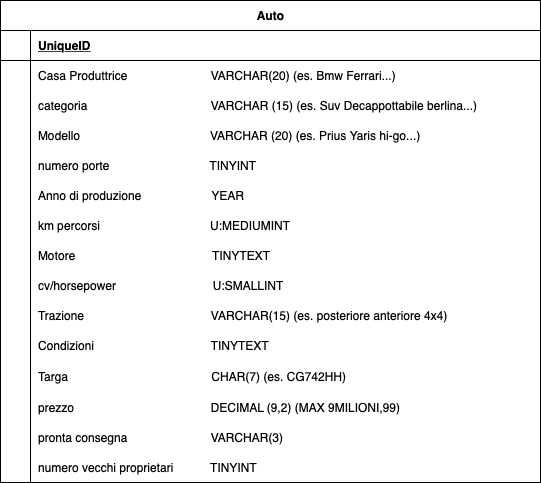

The diagram above was exported from draw.io. Its source (the exported page's mxGraphModel, read from the mxfile embedded in the PNG):
<mxGraphModel dx="954" dy="624" grid="1" gridSize="10" guides="1" tooltips="1" connect="1" arrows="1" fold="1" page="1" pageScale="1" pageWidth="827" pageHeight="1169" math="0" shadow="0">
  <root>
    <mxCell id="0" />
    <mxCell id="1" parent="0" />
    <mxCell id="u-ETocnEzAh5BrIGXnLw-1" value="Auto" style="shape=table;startSize=30;container=1;collapsible=1;childLayout=tableLayout;fixedRows=1;rowLines=0;fontStyle=1;align=center;resizeLast=1;html=1;" vertex="1" parent="1">
      <mxGeometry x="74" y="98" width="540" height="482" as="geometry" />
    </mxCell>
    <mxCell id="u-ETocnEzAh5BrIGXnLw-2" value="" style="shape=tableRow;horizontal=0;startSize=0;swimlaneHead=0;swimlaneBody=0;fillColor=none;collapsible=0;dropTarget=0;points=[[0,0.5],[1,0.5]];portConstraint=eastwest;top=0;left=0;right=0;bottom=1;" vertex="1" parent="u-ETocnEzAh5BrIGXnLw-1">
      <mxGeometry y="30" width="540" height="30" as="geometry" />
    </mxCell>
    <mxCell id="u-ETocnEzAh5BrIGXnLw-3" value="" style="shape=partialRectangle;connectable=0;fillColor=none;top=0;left=0;bottom=0;right=0;fontStyle=1;overflow=hidden;whiteSpace=wrap;html=1;" vertex="1" parent="u-ETocnEzAh5BrIGXnLw-2">
      <mxGeometry width="30" height="30" as="geometry">
        <mxRectangle width="30" height="30" as="alternateBounds" />
      </mxGeometry>
    </mxCell>
    <mxCell id="u-ETocnEzAh5BrIGXnLw-4" value="UniqueID" style="shape=partialRectangle;connectable=0;fillColor=none;top=0;left=0;bottom=0;right=0;align=left;spacingLeft=6;fontStyle=5;overflow=hidden;whiteSpace=wrap;html=1;" vertex="1" parent="u-ETocnEzAh5BrIGXnLw-2">
      <mxGeometry x="30" width="510" height="30" as="geometry">
        <mxRectangle width="510" height="30" as="alternateBounds" />
      </mxGeometry>
    </mxCell>
    <mxCell id="u-ETocnEzAh5BrIGXnLw-5" value="" style="shape=tableRow;horizontal=0;startSize=0;swimlaneHead=0;swimlaneBody=0;fillColor=none;collapsible=0;dropTarget=0;points=[[0,0.5],[1,0.5]];portConstraint=eastwest;top=0;left=0;right=0;bottom=0;" vertex="1" parent="u-ETocnEzAh5BrIGXnLw-1">
      <mxGeometry y="60" width="540" height="30" as="geometry" />
    </mxCell>
    <mxCell id="u-ETocnEzAh5BrIGXnLw-6" value="" style="shape=partialRectangle;connectable=0;fillColor=none;top=0;left=0;bottom=0;right=0;editable=1;overflow=hidden;whiteSpace=wrap;html=1;" vertex="1" parent="u-ETocnEzAh5BrIGXnLw-5">
      <mxGeometry width="30" height="30" as="geometry">
        <mxRectangle width="30" height="30" as="alternateBounds" />
      </mxGeometry>
    </mxCell>
    <mxCell id="u-ETocnEzAh5BrIGXnLw-7" value="Casa Produttrice &amp;nbsp; &amp;nbsp; &amp;nbsp; &amp;nbsp; &amp;nbsp; &amp;nbsp; &amp;nbsp; &amp;nbsp; &amp;nbsp; &amp;nbsp; &amp;nbsp; &amp;nbsp; VARCHAR(20) (es. Bmw Ferrari...)" style="shape=partialRectangle;connectable=0;fillColor=none;top=0;left=0;bottom=0;right=0;align=left;spacingLeft=6;overflow=hidden;whiteSpace=wrap;html=1;" vertex="1" parent="u-ETocnEzAh5BrIGXnLw-5">
      <mxGeometry x="30" width="510" height="30" as="geometry">
        <mxRectangle width="510" height="30" as="alternateBounds" />
      </mxGeometry>
    </mxCell>
    <mxCell id="u-ETocnEzAh5BrIGXnLw-54" value="" style="shape=tableRow;horizontal=0;startSize=0;swimlaneHead=0;swimlaneBody=0;fillColor=none;collapsible=0;dropTarget=0;points=[[0,0.5],[1,0.5]];portConstraint=eastwest;top=0;left=0;right=0;bottom=0;movable=1;resizable=1;rotatable=1;deletable=1;editable=1;locked=0;connectable=1;" vertex="1" parent="u-ETocnEzAh5BrIGXnLw-1">
      <mxGeometry y="90" width="540" height="30" as="geometry" />
    </mxCell>
    <mxCell id="u-ETocnEzAh5BrIGXnLw-55" value="" style="shape=partialRectangle;connectable=0;fillColor=none;top=0;left=0;bottom=0;right=0;editable=1;overflow=hidden;whiteSpace=wrap;html=1;" vertex="1" parent="u-ETocnEzAh5BrIGXnLw-54">
      <mxGeometry width="30" height="30" as="geometry">
        <mxRectangle width="30" height="30" as="alternateBounds" />
      </mxGeometry>
    </mxCell>
    <mxCell id="u-ETocnEzAh5BrIGXnLw-56" value="categoria &amp;nbsp; &amp;nbsp; &amp;nbsp; &amp;nbsp; &amp;nbsp; &amp;nbsp; &amp;nbsp; &amp;nbsp; &amp;nbsp; &amp;nbsp; &amp;nbsp; &amp;nbsp; &amp;nbsp; &amp;nbsp; &amp;nbsp; &amp;nbsp; &amp;nbsp; &amp;nbsp; VARCHAR (15) (es. Suv Decappottabile berlina...)" style="shape=partialRectangle;connectable=0;fillColor=none;top=0;left=0;bottom=0;right=0;align=left;spacingLeft=6;overflow=hidden;whiteSpace=wrap;html=1;" vertex="1" parent="u-ETocnEzAh5BrIGXnLw-54">
      <mxGeometry x="30" width="510" height="30" as="geometry">
        <mxRectangle width="510" height="30" as="alternateBounds" />
      </mxGeometry>
    </mxCell>
    <mxCell id="u-ETocnEzAh5BrIGXnLw-8" value="" style="shape=tableRow;horizontal=0;startSize=0;swimlaneHead=0;swimlaneBody=0;fillColor=none;collapsible=0;dropTarget=0;points=[[0,0.5],[1,0.5]];portConstraint=eastwest;top=0;left=0;right=0;bottom=0;" vertex="1" parent="u-ETocnEzAh5BrIGXnLw-1">
      <mxGeometry y="120" width="540" height="30" as="geometry" />
    </mxCell>
    <mxCell id="u-ETocnEzAh5BrIGXnLw-9" value="" style="shape=partialRectangle;connectable=0;fillColor=none;top=0;left=0;bottom=0;right=0;editable=1;overflow=hidden;whiteSpace=wrap;html=1;" vertex="1" parent="u-ETocnEzAh5BrIGXnLw-8">
      <mxGeometry width="30" height="30" as="geometry">
        <mxRectangle width="30" height="30" as="alternateBounds" />
      </mxGeometry>
    </mxCell>
    <mxCell id="u-ETocnEzAh5BrIGXnLw-10" value="Modello &amp;nbsp; &amp;nbsp; &amp;nbsp; &amp;nbsp; &amp;nbsp; &amp;nbsp; &amp;nbsp; &amp;nbsp; &amp;nbsp; &amp;nbsp; &amp;nbsp; &amp;nbsp; &amp;nbsp; &amp;nbsp; &amp;nbsp; &amp;nbsp; &amp;nbsp; &amp;nbsp; &amp;nbsp; VARCHAR (20) (es. Prius Yaris hi-go...)" style="shape=partialRectangle;connectable=0;fillColor=none;top=0;left=0;bottom=0;right=0;align=left;spacingLeft=6;overflow=hidden;whiteSpace=wrap;html=1;" vertex="1" parent="u-ETocnEzAh5BrIGXnLw-8">
      <mxGeometry x="30" width="510" height="30" as="geometry">
        <mxRectangle width="510" height="30" as="alternateBounds" />
      </mxGeometry>
    </mxCell>
    <mxCell id="u-ETocnEzAh5BrIGXnLw-57" value="" style="shape=tableRow;horizontal=0;startSize=0;swimlaneHead=0;swimlaneBody=0;fillColor=none;collapsible=0;dropTarget=0;points=[[0,0.5],[1,0.5]];portConstraint=eastwest;top=0;left=0;right=0;bottom=0;movable=1;resizable=1;rotatable=1;deletable=1;editable=1;locked=0;connectable=1;" vertex="1" parent="u-ETocnEzAh5BrIGXnLw-1">
      <mxGeometry y="150" width="540" height="30" as="geometry" />
    </mxCell>
    <mxCell id="u-ETocnEzAh5BrIGXnLw-58" value="" style="shape=partialRectangle;connectable=0;fillColor=none;top=0;left=0;bottom=0;right=0;editable=1;overflow=hidden;whiteSpace=wrap;html=1;" vertex="1" parent="u-ETocnEzAh5BrIGXnLw-57">
      <mxGeometry width="30" height="30" as="geometry">
        <mxRectangle width="30" height="30" as="alternateBounds" />
      </mxGeometry>
    </mxCell>
    <mxCell id="u-ETocnEzAh5BrIGXnLw-59" value="numero porte &amp;nbsp; &amp;nbsp; &amp;nbsp; &amp;nbsp; &amp;nbsp; &amp;nbsp; &amp;nbsp; &amp;nbsp; &amp;nbsp; &amp;nbsp; &amp;nbsp; &amp;nbsp; &amp;nbsp; &amp;nbsp; &amp;nbsp;TINYINT" style="shape=partialRectangle;connectable=0;fillColor=none;top=0;left=0;bottom=0;right=0;align=left;spacingLeft=6;overflow=hidden;whiteSpace=wrap;html=1;" vertex="1" parent="u-ETocnEzAh5BrIGXnLw-57">
      <mxGeometry x="30" width="510" height="30" as="geometry">
        <mxRectangle width="510" height="30" as="alternateBounds" />
      </mxGeometry>
    </mxCell>
    <mxCell id="u-ETocnEzAh5BrIGXnLw-11" value="" style="shape=tableRow;horizontal=0;startSize=0;swimlaneHead=0;swimlaneBody=0;fillColor=none;collapsible=0;dropTarget=0;points=[[0,0.5],[1,0.5]];portConstraint=eastwest;top=0;left=0;right=0;bottom=0;" vertex="1" parent="u-ETocnEzAh5BrIGXnLw-1">
      <mxGeometry y="180" width="540" height="30" as="geometry" />
    </mxCell>
    <mxCell id="u-ETocnEzAh5BrIGXnLw-12" value="" style="shape=partialRectangle;connectable=0;fillColor=none;top=0;left=0;bottom=0;right=0;editable=1;overflow=hidden;whiteSpace=wrap;html=1;" vertex="1" parent="u-ETocnEzAh5BrIGXnLw-11">
      <mxGeometry width="30" height="30" as="geometry">
        <mxRectangle width="30" height="30" as="alternateBounds" />
      </mxGeometry>
    </mxCell>
    <mxCell id="u-ETocnEzAh5BrIGXnLw-13" value="Anno di produzione &amp;nbsp; &amp;nbsp; &amp;nbsp; &amp;nbsp; &amp;nbsp; &amp;nbsp; &amp;nbsp; &amp;nbsp; &amp;nbsp; &amp;nbsp; YEAR" style="shape=partialRectangle;connectable=0;fillColor=none;top=0;left=0;bottom=0;right=0;align=left;spacingLeft=6;overflow=hidden;whiteSpace=wrap;html=1;" vertex="1" parent="u-ETocnEzAh5BrIGXnLw-11">
      <mxGeometry x="30" width="510" height="30" as="geometry">
        <mxRectangle width="510" height="30" as="alternateBounds" />
      </mxGeometry>
    </mxCell>
    <mxCell id="u-ETocnEzAh5BrIGXnLw-27" value="" style="shape=tableRow;horizontal=0;startSize=0;swimlaneHead=0;swimlaneBody=0;fillColor=none;collapsible=0;dropTarget=0;points=[[0,0.5],[1,0.5]];portConstraint=eastwest;top=0;left=0;right=0;bottom=0;" vertex="1" parent="u-ETocnEzAh5BrIGXnLw-1">
      <mxGeometry y="210" width="540" height="30" as="geometry" />
    </mxCell>
    <mxCell id="u-ETocnEzAh5BrIGXnLw-28" value="" style="shape=partialRectangle;connectable=0;fillColor=none;top=0;left=0;bottom=0;right=0;editable=1;overflow=hidden;whiteSpace=wrap;html=1;" vertex="1" parent="u-ETocnEzAh5BrIGXnLw-27">
      <mxGeometry width="30" height="30" as="geometry">
        <mxRectangle width="30" height="30" as="alternateBounds" />
      </mxGeometry>
    </mxCell>
    <mxCell id="u-ETocnEzAh5BrIGXnLw-29" value="km percorsi &amp;nbsp; &amp;nbsp; &amp;nbsp; &amp;nbsp; &amp;nbsp; &amp;nbsp; &amp;nbsp; &amp;nbsp; &amp;nbsp; &amp;nbsp; &amp;nbsp; &amp;nbsp; &amp;nbsp; &amp;nbsp; &amp;nbsp; &amp;nbsp; U:MEDIUMINT" style="shape=partialRectangle;connectable=0;fillColor=none;top=0;left=0;bottom=0;right=0;align=left;spacingLeft=6;overflow=hidden;whiteSpace=wrap;html=1;" vertex="1" parent="u-ETocnEzAh5BrIGXnLw-27">
      <mxGeometry x="30" width="510" height="30" as="geometry">
        <mxRectangle width="510" height="30" as="alternateBounds" />
      </mxGeometry>
    </mxCell>
    <mxCell id="u-ETocnEzAh5BrIGXnLw-36" value="" style="shape=tableRow;horizontal=0;startSize=0;swimlaneHead=0;swimlaneBody=0;fillColor=none;collapsible=0;dropTarget=0;points=[[0,0.5],[1,0.5]];portConstraint=eastwest;top=0;left=0;right=0;bottom=0;movable=1;resizable=1;rotatable=1;deletable=1;editable=1;locked=0;connectable=1;" vertex="1" parent="u-ETocnEzAh5BrIGXnLw-1">
      <mxGeometry y="240" width="540" height="30" as="geometry" />
    </mxCell>
    <mxCell id="u-ETocnEzAh5BrIGXnLw-37" value="" style="shape=partialRectangle;connectable=0;fillColor=none;top=0;left=0;bottom=0;right=0;editable=1;overflow=hidden;whiteSpace=wrap;html=1;" vertex="1" parent="u-ETocnEzAh5BrIGXnLw-36">
      <mxGeometry width="30" height="30" as="geometry">
        <mxRectangle width="30" height="30" as="alternateBounds" />
      </mxGeometry>
    </mxCell>
    <mxCell id="u-ETocnEzAh5BrIGXnLw-38" value="Motore &amp;nbsp; &amp;nbsp; &amp;nbsp; &amp;nbsp; &amp;nbsp; &amp;nbsp; &amp;nbsp; &amp;nbsp; &amp;nbsp; &amp;nbsp; &amp;nbsp; &amp;nbsp; &amp;nbsp; &amp;nbsp; &amp;nbsp; &amp;nbsp; &amp;nbsp; &amp;nbsp; &amp;nbsp; &amp;nbsp; TINYTEXT" style="shape=partialRectangle;connectable=0;fillColor=none;top=0;left=0;bottom=0;right=0;align=left;spacingLeft=6;overflow=hidden;whiteSpace=wrap;html=1;" vertex="1" parent="u-ETocnEzAh5BrIGXnLw-36">
      <mxGeometry x="30" width="510" height="30" as="geometry">
        <mxRectangle width="510" height="30" as="alternateBounds" />
      </mxGeometry>
    </mxCell>
    <mxCell id="u-ETocnEzAh5BrIGXnLw-30" value="" style="shape=tableRow;horizontal=0;startSize=0;swimlaneHead=0;swimlaneBody=0;fillColor=none;collapsible=0;dropTarget=0;points=[[0,0.5],[1,0.5]];portConstraint=eastwest;top=0;left=0;right=0;bottom=0;" vertex="1" parent="u-ETocnEzAh5BrIGXnLw-1">
      <mxGeometry y="270" width="540" height="30" as="geometry" />
    </mxCell>
    <mxCell id="u-ETocnEzAh5BrIGXnLw-31" value="" style="shape=partialRectangle;connectable=0;fillColor=none;top=0;left=0;bottom=0;right=0;editable=1;overflow=hidden;whiteSpace=wrap;html=1;" vertex="1" parent="u-ETocnEzAh5BrIGXnLw-30">
      <mxGeometry width="30" height="30" as="geometry">
        <mxRectangle width="30" height="30" as="alternateBounds" />
      </mxGeometry>
    </mxCell>
    <mxCell id="u-ETocnEzAh5BrIGXnLw-32" value="cv/horsepower &amp;nbsp; &amp;nbsp; &amp;nbsp; &amp;nbsp; &amp;nbsp; &amp;nbsp; &amp;nbsp; &amp;nbsp; &amp;nbsp; &amp;nbsp; &amp;nbsp; &amp;nbsp; &amp;nbsp; &amp;nbsp; U:SMALLINT" style="shape=partialRectangle;connectable=0;fillColor=none;top=0;left=0;bottom=0;right=0;align=left;spacingLeft=6;overflow=hidden;whiteSpace=wrap;html=1;" vertex="1" parent="u-ETocnEzAh5BrIGXnLw-30">
      <mxGeometry x="30" width="510" height="30" as="geometry">
        <mxRectangle width="510" height="30" as="alternateBounds" />
      </mxGeometry>
    </mxCell>
    <mxCell id="u-ETocnEzAh5BrIGXnLw-39" value="" style="shape=tableRow;horizontal=0;startSize=0;swimlaneHead=0;swimlaneBody=0;fillColor=none;collapsible=0;dropTarget=0;points=[[0,0.5],[1,0.5]];portConstraint=eastwest;top=0;left=0;right=0;bottom=0;" vertex="1" parent="u-ETocnEzAh5BrIGXnLw-1">
      <mxGeometry y="300" width="540" height="30" as="geometry" />
    </mxCell>
    <mxCell id="u-ETocnEzAh5BrIGXnLw-40" value="" style="shape=partialRectangle;connectable=0;fillColor=none;top=0;left=0;bottom=0;right=0;editable=1;overflow=hidden;whiteSpace=wrap;html=1;" vertex="1" parent="u-ETocnEzAh5BrIGXnLw-39">
      <mxGeometry width="30" height="30" as="geometry">
        <mxRectangle width="30" height="30" as="alternateBounds" />
      </mxGeometry>
    </mxCell>
    <mxCell id="u-ETocnEzAh5BrIGXnLw-41" value="Trazione &amp;nbsp; &amp;nbsp; &amp;nbsp; &amp;nbsp; &amp;nbsp; &amp;nbsp; &amp;nbsp; &amp;nbsp; &amp;nbsp; &amp;nbsp; &amp;nbsp; &amp;nbsp; &amp;nbsp; &amp;nbsp; &amp;nbsp; &amp;nbsp; &amp;nbsp; &amp;nbsp; &amp;nbsp;VARCHAR(15) (es. posteriore anteriore 4x4)" style="shape=partialRectangle;connectable=0;fillColor=none;top=0;left=0;bottom=0;right=0;align=left;spacingLeft=6;overflow=hidden;whiteSpace=wrap;html=1;" vertex="1" parent="u-ETocnEzAh5BrIGXnLw-39">
      <mxGeometry x="30" width="510" height="30" as="geometry">
        <mxRectangle width="510" height="30" as="alternateBounds" />
      </mxGeometry>
    </mxCell>
    <mxCell id="u-ETocnEzAh5BrIGXnLw-33" value="" style="shape=tableRow;horizontal=0;startSize=0;swimlaneHead=0;swimlaneBody=0;fillColor=none;collapsible=0;dropTarget=0;points=[[0,0.5],[1,0.5]];portConstraint=eastwest;top=0;left=0;right=0;bottom=0;" vertex="1" parent="u-ETocnEzAh5BrIGXnLw-1">
      <mxGeometry y="330" width="540" height="30" as="geometry" />
    </mxCell>
    <mxCell id="u-ETocnEzAh5BrIGXnLw-34" value="" style="shape=partialRectangle;connectable=0;fillColor=none;top=0;left=0;bottom=0;right=0;editable=1;overflow=hidden;whiteSpace=wrap;html=1;" vertex="1" parent="u-ETocnEzAh5BrIGXnLw-33">
      <mxGeometry width="30" height="30" as="geometry">
        <mxRectangle width="30" height="30" as="alternateBounds" />
      </mxGeometry>
    </mxCell>
    <mxCell id="u-ETocnEzAh5BrIGXnLw-35" value="Condizioni &amp;nbsp; &amp;nbsp; &amp;nbsp; &amp;nbsp; &amp;nbsp; &amp;nbsp; &amp;nbsp; &amp;nbsp; &amp;nbsp; &amp;nbsp; &amp;nbsp; &amp;nbsp; &amp;nbsp; &amp;nbsp; &amp;nbsp; &amp;nbsp; &amp;nbsp; TINYTEXT" style="shape=partialRectangle;connectable=0;fillColor=none;top=0;left=0;bottom=0;right=0;align=left;spacingLeft=6;overflow=hidden;whiteSpace=wrap;html=1;" vertex="1" parent="u-ETocnEzAh5BrIGXnLw-33">
      <mxGeometry x="30" width="510" height="30" as="geometry">
        <mxRectangle width="510" height="30" as="alternateBounds" />
      </mxGeometry>
    </mxCell>
    <mxCell id="u-ETocnEzAh5BrIGXnLw-42" value="" style="shape=tableRow;horizontal=0;startSize=0;swimlaneHead=0;swimlaneBody=0;fillColor=none;collapsible=0;dropTarget=0;points=[[0,0.5],[1,0.5]];portConstraint=eastwest;top=0;left=0;right=0;bottom=0;" vertex="1" parent="u-ETocnEzAh5BrIGXnLw-1">
      <mxGeometry y="360" width="540" height="32" as="geometry" />
    </mxCell>
    <mxCell id="u-ETocnEzAh5BrIGXnLw-43" value="" style="shape=partialRectangle;connectable=0;fillColor=none;top=0;left=0;bottom=0;right=0;editable=1;overflow=hidden;whiteSpace=wrap;html=1;" vertex="1" parent="u-ETocnEzAh5BrIGXnLw-42">
      <mxGeometry width="30" height="32" as="geometry">
        <mxRectangle width="30" height="32" as="alternateBounds" />
      </mxGeometry>
    </mxCell>
    <mxCell id="u-ETocnEzAh5BrIGXnLw-44" value="Targa &amp;nbsp; &amp;nbsp; &amp;nbsp; &amp;nbsp; &amp;nbsp; &amp;nbsp; &amp;nbsp; &amp;nbsp; &amp;nbsp; &amp;nbsp; &amp;nbsp; &amp;nbsp; &amp;nbsp; &amp;nbsp; &amp;nbsp; &amp;nbsp; &amp;nbsp; &amp;nbsp; &amp;nbsp; &amp;nbsp; &amp;nbsp; CHAR(7) (es. CG742HH)" style="shape=partialRectangle;connectable=0;fillColor=none;top=0;left=0;bottom=0;right=0;align=left;spacingLeft=6;overflow=hidden;whiteSpace=wrap;html=1;" vertex="1" parent="u-ETocnEzAh5BrIGXnLw-42">
      <mxGeometry x="30" width="510" height="32" as="geometry">
        <mxRectangle width="510" height="32" as="alternateBounds" />
      </mxGeometry>
    </mxCell>
    <mxCell id="u-ETocnEzAh5BrIGXnLw-45" value="" style="shape=tableRow;horizontal=0;startSize=0;swimlaneHead=0;swimlaneBody=0;fillColor=none;collapsible=0;dropTarget=0;points=[[0,0.5],[1,0.5]];portConstraint=eastwest;top=0;left=0;right=0;bottom=0;" vertex="1" parent="u-ETocnEzAh5BrIGXnLw-1">
      <mxGeometry y="392" width="540" height="30" as="geometry" />
    </mxCell>
    <mxCell id="u-ETocnEzAh5BrIGXnLw-46" value="" style="shape=partialRectangle;connectable=0;fillColor=none;top=0;left=0;bottom=0;right=0;editable=1;overflow=hidden;whiteSpace=wrap;html=1;" vertex="1" parent="u-ETocnEzAh5BrIGXnLw-45">
      <mxGeometry width="30" height="30" as="geometry">
        <mxRectangle width="30" height="30" as="alternateBounds" />
      </mxGeometry>
    </mxCell>
    <mxCell id="u-ETocnEzAh5BrIGXnLw-47" value="prezzo &amp;nbsp; &amp;nbsp; &amp;nbsp; &amp;nbsp; &amp;nbsp; &amp;nbsp; &amp;nbsp; &amp;nbsp; &amp;nbsp; &amp;nbsp; &amp;nbsp; &amp;nbsp; &amp;nbsp; &amp;nbsp; &amp;nbsp; &amp;nbsp; &amp;nbsp; &amp;nbsp; &amp;nbsp; &amp;nbsp; DECIMAL (9,2) (MAX 9MILIONI,99)" style="shape=partialRectangle;connectable=0;fillColor=none;top=0;left=0;bottom=0;right=0;align=left;spacingLeft=6;overflow=hidden;whiteSpace=wrap;html=1;" vertex="1" parent="u-ETocnEzAh5BrIGXnLw-45">
      <mxGeometry x="30" width="510" height="30" as="geometry">
        <mxRectangle width="510" height="30" as="alternateBounds" />
      </mxGeometry>
    </mxCell>
    <mxCell id="u-ETocnEzAh5BrIGXnLw-48" value="" style="shape=tableRow;horizontal=0;startSize=0;swimlaneHead=0;swimlaneBody=0;fillColor=none;collapsible=0;dropTarget=0;points=[[0,0.5],[1,0.5]];portConstraint=eastwest;top=0;left=0;right=0;bottom=0;" vertex="1" parent="u-ETocnEzAh5BrIGXnLw-1">
      <mxGeometry y="422" width="540" height="30" as="geometry" />
    </mxCell>
    <mxCell id="u-ETocnEzAh5BrIGXnLw-49" value="" style="shape=partialRectangle;connectable=0;fillColor=none;top=0;left=0;bottom=0;right=0;editable=1;overflow=hidden;whiteSpace=wrap;html=1;" vertex="1" parent="u-ETocnEzAh5BrIGXnLw-48">
      <mxGeometry width="30" height="30" as="geometry">
        <mxRectangle width="30" height="30" as="alternateBounds" />
      </mxGeometry>
    </mxCell>
    <mxCell id="u-ETocnEzAh5BrIGXnLw-50" value="pronta consegna &amp;nbsp; &amp;nbsp; &amp;nbsp; &amp;nbsp; &amp;nbsp; &amp;nbsp; &amp;nbsp; &amp;nbsp; &amp;nbsp; &amp;nbsp; &amp;nbsp; &amp;nbsp; VARCHAR(3)" style="shape=partialRectangle;connectable=0;fillColor=none;top=0;left=0;bottom=0;right=0;align=left;spacingLeft=6;overflow=hidden;whiteSpace=wrap;html=1;" vertex="1" parent="u-ETocnEzAh5BrIGXnLw-48">
      <mxGeometry x="30" width="510" height="30" as="geometry">
        <mxRectangle width="510" height="30" as="alternateBounds" />
      </mxGeometry>
    </mxCell>
    <mxCell id="u-ETocnEzAh5BrIGXnLw-51" value="" style="shape=tableRow;horizontal=0;startSize=0;swimlaneHead=0;swimlaneBody=0;fillColor=none;collapsible=0;dropTarget=0;points=[[0,0.5],[1,0.5]];portConstraint=eastwest;top=0;left=0;right=0;bottom=0;" vertex="1" parent="u-ETocnEzAh5BrIGXnLw-1">
      <mxGeometry y="452" width="540" height="30" as="geometry" />
    </mxCell>
    <mxCell id="u-ETocnEzAh5BrIGXnLw-52" value="" style="shape=partialRectangle;connectable=0;fillColor=none;top=0;left=0;bottom=0;right=0;editable=1;overflow=hidden;whiteSpace=wrap;html=1;" vertex="1" parent="u-ETocnEzAh5BrIGXnLw-51">
      <mxGeometry width="30" height="30" as="geometry">
        <mxRectangle width="30" height="30" as="alternateBounds" />
      </mxGeometry>
    </mxCell>
    <mxCell id="u-ETocnEzAh5BrIGXnLw-53" value="numero vecchi proprietari &amp;nbsp; &amp;nbsp; &amp;nbsp; &amp;nbsp; &amp;nbsp; TINYINT" style="shape=partialRectangle;connectable=0;fillColor=none;top=0;left=0;bottom=0;right=0;align=left;spacingLeft=6;overflow=hidden;whiteSpace=wrap;html=1;" vertex="1" parent="u-ETocnEzAh5BrIGXnLw-51">
      <mxGeometry x="30" width="510" height="30" as="geometry">
        <mxRectangle width="510" height="30" as="alternateBounds" />
      </mxGeometry>
    </mxCell>
  </root>
</mxGraphModel>